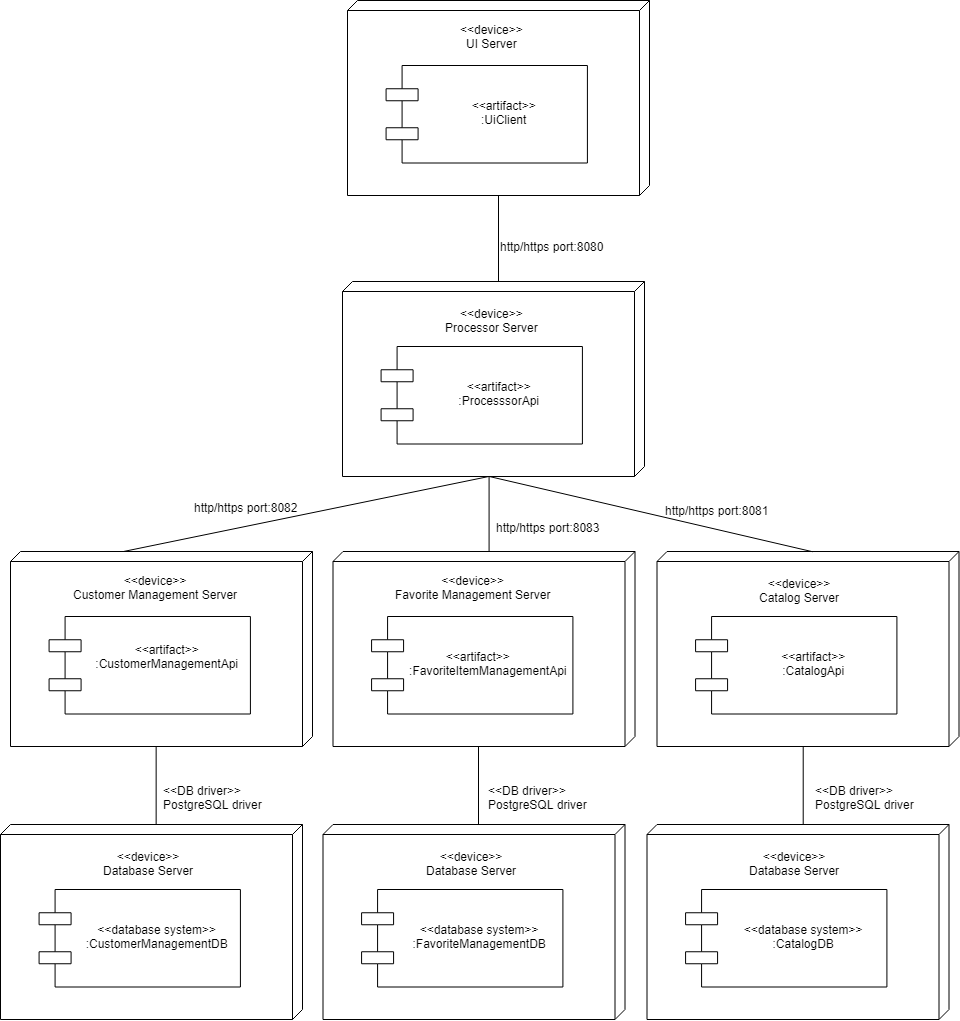

The diagram above was exported from draw.io. Its source (the exported page's mxGraphModel, read from the mxfile embedded in the PNG):
<mxGraphModel dx="2015" dy="658" grid="1" gridSize="10" guides="1" tooltips="1" connect="1" arrows="1" fold="1" page="1" pageScale="1" pageWidth="827" pageHeight="1169" math="0" shadow="0">
  <root>
    <mxCell id="0" />
    <mxCell id="1" parent="0" />
    <mxCell id="3ObKax7EX57-4tWIRZF--30" value="" style="group" vertex="1" connectable="0" parent="1">
      <mxGeometry x="274" y="319" width="302" height="195" as="geometry" />
    </mxCell>
    <mxCell id="3ObKax7EX57-4tWIRZF--35" value="" style="group" vertex="1" connectable="0" parent="3ObKax7EX57-4tWIRZF--30">
      <mxGeometry width="302" height="195" as="geometry" />
    </mxCell>
    <mxCell id="3ObKax7EX57-4tWIRZF--31" value="&lt;div style=&quot;text-align: center&quot;&gt;&lt;br&gt;&lt;/div&gt;" style="verticalAlign=top;align=left;spacingTop=8;spacingLeft=2;spacingRight=12;shape=cube;size=10;direction=south;fontStyle=4;html=1;" vertex="1" parent="3ObKax7EX57-4tWIRZF--35">
      <mxGeometry width="302" height="195" as="geometry" />
    </mxCell>
    <mxCell id="3ObKax7EX57-4tWIRZF--32" value="&lt;&lt;artifact&gt;&gt;&#10;:UiClient" style="shape=component;align=center;spacingLeft=36;" vertex="1" parent="3ObKax7EX57-4tWIRZF--35">
      <mxGeometry x="38.58888888888889" y="64.99999999999999" width="201.33333333333334" height="97.5" as="geometry" />
    </mxCell>
    <mxCell id="3ObKax7EX57-4tWIRZF--33" value="&lt;div style=&quot;text-align: center&quot;&gt;&amp;lt;&amp;lt;device&amp;gt;&amp;gt;&lt;/div&gt;&lt;div style=&quot;text-align: center&quot;&gt;UI Server&lt;/div&gt;" style="text;html=1;resizable=0;points=[];autosize=1;align=left;verticalAlign=top;spacingTop=-4;" vertex="1" parent="3ObKax7EX57-4tWIRZF--35">
      <mxGeometry x="111" y="19.5" width="80" height="30" as="geometry" />
    </mxCell>
    <mxCell id="3ObKax7EX57-4tWIRZF--46" value="" style="group" vertex="1" connectable="0" parent="1">
      <mxGeometry x="-63" y="870" width="302" height="195" as="geometry" />
    </mxCell>
    <mxCell id="3ObKax7EX57-4tWIRZF--42" value="" style="group" vertex="1" connectable="0" parent="3ObKax7EX57-4tWIRZF--46">
      <mxGeometry width="302" height="195" as="geometry" />
    </mxCell>
    <mxCell id="3ObKax7EX57-4tWIRZF--43" value="&lt;div style=&quot;text-align: center&quot;&gt;&lt;br&gt;&lt;/div&gt;" style="verticalAlign=top;align=left;spacingTop=8;spacingLeft=2;spacingRight=12;shape=cube;size=10;direction=south;fontStyle=4;html=1;" vertex="1" parent="3ObKax7EX57-4tWIRZF--42">
      <mxGeometry width="302" height="195" as="geometry" />
    </mxCell>
    <mxCell id="3ObKax7EX57-4tWIRZF--44" value="           &#10;&lt;&lt;artifact&gt;&gt;&#10;:CustomerManagementApi&#10;&#10;" style="shape=component;align=center;spacingLeft=36;" vertex="1" parent="3ObKax7EX57-4tWIRZF--42">
      <mxGeometry x="38.58888888888889" y="64.99999999999999" width="201.33333333333334" height="97.5" as="geometry" />
    </mxCell>
    <mxCell id="3ObKax7EX57-4tWIRZF--45" value="&lt;div style=&quot;text-align: center&quot;&gt;&amp;lt;&amp;lt;device&amp;gt;&amp;gt;&lt;/div&gt;&lt;div style=&quot;text-align: center&quot;&gt;&lt;span&gt;Customer Management Server&lt;/span&gt;&lt;br&gt;&lt;/div&gt;" style="text;html=1;resizable=0;points=[];autosize=1;align=left;verticalAlign=top;spacingTop=-4;" vertex="1" parent="3ObKax7EX57-4tWIRZF--42">
      <mxGeometry x="61" y="20" width="180" height="30" as="geometry" />
    </mxCell>
    <mxCell id="3ObKax7EX57-4tWIRZF--47" value="" style="group" vertex="1" connectable="0" parent="1">
      <mxGeometry x="259.5" y="870" width="302" height="195" as="geometry" />
    </mxCell>
    <mxCell id="3ObKax7EX57-4tWIRZF--37" value="" style="group" vertex="1" connectable="0" parent="3ObKax7EX57-4tWIRZF--47">
      <mxGeometry width="302" height="195" as="geometry" />
    </mxCell>
    <mxCell id="3ObKax7EX57-4tWIRZF--38" value="&lt;div style=&quot;text-align: center&quot;&gt;&lt;br&gt;&lt;/div&gt;" style="verticalAlign=top;align=left;spacingTop=8;spacingLeft=2;spacingRight=12;shape=cube;size=10;direction=south;fontStyle=4;html=1;" vertex="1" parent="3ObKax7EX57-4tWIRZF--37">
      <mxGeometry width="302" height="195" as="geometry" />
    </mxCell>
    <mxCell id="3ObKax7EX57-4tWIRZF--39" value="           &lt;&lt;artifact&gt;&gt;&#10;:FavoriteItemManagementApi" style="shape=component;align=left;spacingLeft=36;" vertex="1" parent="3ObKax7EX57-4tWIRZF--37">
      <mxGeometry x="38.58888888888889" y="64.99999999999999" width="201.33333333333334" height="97.5" as="geometry" />
    </mxCell>
    <mxCell id="3ObKax7EX57-4tWIRZF--40" value="&lt;div style=&quot;text-align: center&quot;&gt;&amp;lt;&amp;lt;device&amp;gt;&amp;gt;&lt;/div&gt;&lt;div style=&quot;text-align: center&quot;&gt;&lt;span&gt;Favorite Management Server&lt;/span&gt;&lt;br&gt;&lt;/div&gt;" style="text;html=1;resizable=0;points=[];autosize=1;align=left;verticalAlign=top;spacingTop=-4;" vertex="1" parent="3ObKax7EX57-4tWIRZF--37">
      <mxGeometry x="60.5" y="20" width="170" height="30" as="geometry" />
    </mxCell>
    <mxCell id="3ObKax7EX57-4tWIRZF--54" value="" style="group" vertex="1" connectable="0" parent="1">
      <mxGeometry x="583.5" y="870" width="302" height="195" as="geometry" />
    </mxCell>
    <mxCell id="3ObKax7EX57-4tWIRZF--53" value="" style="group" vertex="1" connectable="0" parent="3ObKax7EX57-4tWIRZF--54">
      <mxGeometry width="302" height="195" as="geometry" />
    </mxCell>
    <mxCell id="3ObKax7EX57-4tWIRZF--49" value="" style="group" vertex="1" connectable="0" parent="3ObKax7EX57-4tWIRZF--53">
      <mxGeometry width="302" height="195" as="geometry" />
    </mxCell>
    <mxCell id="3ObKax7EX57-4tWIRZF--50" value="&lt;div style=&quot;text-align: center&quot;&gt;&lt;br&gt;&lt;/div&gt;" style="verticalAlign=top;align=left;spacingTop=8;spacingLeft=2;spacingRight=12;shape=cube;size=10;direction=south;fontStyle=4;html=1;" vertex="1" parent="3ObKax7EX57-4tWIRZF--49">
      <mxGeometry width="302" height="195" as="geometry" />
    </mxCell>
    <mxCell id="3ObKax7EX57-4tWIRZF--51" value="&lt;&lt;artifact&gt;&gt;&#10;:CatalogApi" style="shape=component;align=center;spacingLeft=36;" vertex="1" parent="3ObKax7EX57-4tWIRZF--49">
      <mxGeometry x="38.58888888888889" y="64.99999999999999" width="201.33333333333334" height="97.5" as="geometry" />
    </mxCell>
    <mxCell id="3ObKax7EX57-4tWIRZF--52" value="&lt;div style=&quot;text-align: center&quot;&gt;&amp;lt;&amp;lt;device&amp;gt;&amp;gt;&lt;/div&gt;&lt;div style=&quot;text-align: center&quot;&gt;&lt;span&gt;Catalog Server&lt;/span&gt;&lt;br&gt;&lt;/div&gt;" style="text;html=1;resizable=0;points=[];autosize=1;align=left;verticalAlign=top;spacingTop=-4;" vertex="1" parent="3ObKax7EX57-4tWIRZF--49">
      <mxGeometry x="101" y="23" width="100" height="30" as="geometry" />
    </mxCell>
    <mxCell id="3ObKax7EX57-4tWIRZF--60" value="" style="group" vertex="1" connectable="0" parent="1">
      <mxGeometry x="269" y="600" width="302" height="195" as="geometry" />
    </mxCell>
    <mxCell id="3ObKax7EX57-4tWIRZF--61" value="" style="group" vertex="1" connectable="0" parent="3ObKax7EX57-4tWIRZF--60">
      <mxGeometry width="302" height="195" as="geometry" />
    </mxCell>
    <mxCell id="3ObKax7EX57-4tWIRZF--62" value="" style="group" vertex="1" connectable="0" parent="3ObKax7EX57-4tWIRZF--61">
      <mxGeometry width="302" height="195" as="geometry" />
    </mxCell>
    <mxCell id="3ObKax7EX57-4tWIRZF--63" value="&lt;div style=&quot;text-align: center&quot;&gt;&lt;br&gt;&lt;/div&gt;" style="verticalAlign=top;align=left;spacingTop=8;spacingLeft=2;spacingRight=12;shape=cube;size=10;direction=south;fontStyle=4;html=1;" vertex="1" parent="3ObKax7EX57-4tWIRZF--62">
      <mxGeometry width="302" height="195" as="geometry" />
    </mxCell>
    <mxCell id="3ObKax7EX57-4tWIRZF--64" value="&lt;&lt;artifact&gt;&gt;&#10;:ProcesssorApi" style="shape=component;align=center;spacingLeft=36;" vertex="1" parent="3ObKax7EX57-4tWIRZF--62">
      <mxGeometry x="38.58888888888889" y="64.99999999999999" width="201.33333333333334" height="97.5" as="geometry" />
    </mxCell>
    <mxCell id="3ObKax7EX57-4tWIRZF--65" value="&lt;div style=&quot;text-align: center&quot;&gt;&amp;lt;&amp;lt;device&amp;gt;&amp;gt;&lt;/div&gt;&lt;div style=&quot;text-align: center&quot;&gt;&lt;span&gt;Processor Server&lt;/span&gt;&lt;br&gt;&lt;/div&gt;" style="text;html=1;resizable=0;points=[];autosize=1;align=left;verticalAlign=top;spacingTop=-4;" vertex="1" parent="3ObKax7EX57-4tWIRZF--62">
      <mxGeometry x="101" y="23" width="110" height="30" as="geometry" />
    </mxCell>
    <mxCell id="3ObKax7EX57-4tWIRZF--77" value="" style="endArrow=none;html=1;strokeColor=#000000;exitX=0;exitY=0;exitDx=0;exitDy=146;exitPerimeter=0;" edge="1" parent="1" source="3ObKax7EX57-4tWIRZF--63" target="3ObKax7EX57-4tWIRZF--31">
      <mxGeometry width="50" height="50" relative="1" as="geometry">
        <mxPoint x="60" y="460" as="sourcePoint" />
        <mxPoint x="110" y="410" as="targetPoint" />
      </mxGeometry>
    </mxCell>
    <mxCell id="3ObKax7EX57-4tWIRZF--78" value="" style="endArrow=none;html=1;strokeColor=#000000;entryX=0;entryY=0;entryDx=195;entryDy=156;entryPerimeter=0;" edge="1" parent="1" target="3ObKax7EX57-4tWIRZF--63">
      <mxGeometry width="50" height="50" relative="1" as="geometry">
        <mxPoint x="50" y="870" as="sourcePoint" />
        <mxPoint x="100" y="820" as="targetPoint" />
      </mxGeometry>
    </mxCell>
    <mxCell id="3ObKax7EX57-4tWIRZF--79" value="" style="endArrow=none;html=1;strokeColor=#000000;exitX=0;exitY=0;exitDx=0;exitDy=146;exitPerimeter=0;entryX=0;entryY=0;entryDx=195;entryDy=156;entryPerimeter=0;" edge="1" parent="1" source="3ObKax7EX57-4tWIRZF--38" target="3ObKax7EX57-4tWIRZF--63">
      <mxGeometry width="50" height="50" relative="1" as="geometry">
        <mxPoint x="400" y="880" as="sourcePoint" />
        <mxPoint x="410" y="800" as="targetPoint" />
      </mxGeometry>
    </mxCell>
    <mxCell id="3ObKax7EX57-4tWIRZF--80" value="" style="endArrow=none;html=1;strokeColor=#000000;entryX=0;entryY=0;entryDx=195;entryDy=156;entryPerimeter=0;exitX=0;exitY=0;exitDx=0;exitDy=146;exitPerimeter=0;" edge="1" parent="1" source="3ObKax7EX57-4tWIRZF--50" target="3ObKax7EX57-4tWIRZF--63">
      <mxGeometry width="50" height="50" relative="1" as="geometry">
        <mxPoint x="640" y="820" as="sourcePoint" />
        <mxPoint x="690" y="770" as="targetPoint" />
      </mxGeometry>
    </mxCell>
    <mxCell id="3ObKax7EX57-4tWIRZF--81" value="http/https port:8080" style="text;html=1;resizable=0;points=[];autosize=1;align=left;verticalAlign=top;spacingTop=-4;" vertex="1" parent="1">
      <mxGeometry x="425" y="556" width="120" height="20" as="geometry" />
    </mxCell>
    <mxCell id="3ObKax7EX57-4tWIRZF--82" value="http/https port:8083" style="text;html=1;resizable=0;points=[];autosize=1;align=left;verticalAlign=top;spacingTop=-4;" vertex="1" parent="1">
      <mxGeometry x="421" y="837" width="120" height="20" as="geometry" />
    </mxCell>
    <mxCell id="3ObKax7EX57-4tWIRZF--83" value="http/https port:8081" style="text;html=1;resizable=0;points=[];autosize=1;align=left;verticalAlign=top;spacingTop=-4;" vertex="1" parent="1">
      <mxGeometry x="590" y="820" width="120" height="20" as="geometry" />
    </mxCell>
    <mxCell id="3ObKax7EX57-4tWIRZF--84" value="http/https port:8082" style="text;html=1;resizable=0;points=[];autosize=1;align=left;verticalAlign=top;spacingTop=-4;" vertex="1" parent="1">
      <mxGeometry x="119" y="817" width="120" height="20" as="geometry" />
    </mxCell>
    <mxCell id="3ObKax7EX57-4tWIRZF--95" value="" style="group" vertex="1" connectable="0" parent="1">
      <mxGeometry x="573.5" y="1143" width="302" height="195" as="geometry" />
    </mxCell>
    <mxCell id="3ObKax7EX57-4tWIRZF--96" value="" style="group" vertex="1" connectable="0" parent="3ObKax7EX57-4tWIRZF--95">
      <mxGeometry width="302" height="195" as="geometry" />
    </mxCell>
    <mxCell id="3ObKax7EX57-4tWIRZF--97" value="" style="group" vertex="1" connectable="0" parent="3ObKax7EX57-4tWIRZF--96">
      <mxGeometry width="302" height="195" as="geometry" />
    </mxCell>
    <mxCell id="3ObKax7EX57-4tWIRZF--98" value="&lt;div style=&quot;text-align: center&quot;&gt;&lt;br&gt;&lt;/div&gt;" style="verticalAlign=top;align=left;spacingTop=8;spacingLeft=2;spacingRight=12;shape=cube;size=10;direction=south;fontStyle=4;html=1;" vertex="1" parent="3ObKax7EX57-4tWIRZF--97">
      <mxGeometry width="302" height="195" as="geometry" />
    </mxCell>
    <mxCell id="3ObKax7EX57-4tWIRZF--99" value="&lt;&lt;database system&gt;&gt;&#10;:CatalogDB" style="shape=component;align=center;spacingLeft=36;" vertex="1" parent="3ObKax7EX57-4tWIRZF--97">
      <mxGeometry x="38.58888888888889" y="64.99999999999999" width="201.33333333333334" height="97.5" as="geometry" />
    </mxCell>
    <mxCell id="3ObKax7EX57-4tWIRZF--100" value="&lt;div style=&quot;text-align: center&quot;&gt;&amp;lt;&amp;lt;device&amp;gt;&amp;gt;&lt;/div&gt;&lt;div style=&quot;text-align: center&quot;&gt;&lt;span&gt;Database Server&lt;/span&gt;&lt;br&gt;&lt;/div&gt;" style="text;html=1;resizable=0;points=[];autosize=1;align=left;verticalAlign=top;spacingTop=-4;" vertex="1" parent="3ObKax7EX57-4tWIRZF--97">
      <mxGeometry x="101" y="23" width="110" height="30" as="geometry" />
    </mxCell>
    <mxCell id="3ObKax7EX57-4tWIRZF--102" value="" style="group" vertex="1" connectable="0" parent="1">
      <mxGeometry x="249.5" y="1143" width="302" height="195" as="geometry" />
    </mxCell>
    <mxCell id="3ObKax7EX57-4tWIRZF--103" value="" style="group" vertex="1" connectable="0" parent="3ObKax7EX57-4tWIRZF--102">
      <mxGeometry width="302" height="195" as="geometry" />
    </mxCell>
    <mxCell id="3ObKax7EX57-4tWIRZF--104" value="" style="group" vertex="1" connectable="0" parent="3ObKax7EX57-4tWIRZF--103">
      <mxGeometry width="302" height="195" as="geometry" />
    </mxCell>
    <mxCell id="3ObKax7EX57-4tWIRZF--105" value="&lt;div style=&quot;text-align: center&quot;&gt;&lt;br&gt;&lt;/div&gt;" style="verticalAlign=top;align=left;spacingTop=8;spacingLeft=2;spacingRight=12;shape=cube;size=10;direction=south;fontStyle=4;html=1;" vertex="1" parent="3ObKax7EX57-4tWIRZF--104">
      <mxGeometry width="302" height="195" as="geometry" />
    </mxCell>
    <mxCell id="3ObKax7EX57-4tWIRZF--106" value="&lt;&lt;database system&gt;&gt;&#10;:FavoriteManagementDB" style="shape=component;align=center;spacingLeft=36;" vertex="1" parent="3ObKax7EX57-4tWIRZF--104">
      <mxGeometry x="38.58888888888889" y="64.99999999999999" width="201.33333333333334" height="97.5" as="geometry" />
    </mxCell>
    <mxCell id="3ObKax7EX57-4tWIRZF--107" value="&lt;div style=&quot;text-align: center&quot;&gt;&amp;lt;&amp;lt;device&amp;gt;&amp;gt;&lt;/div&gt;&lt;div style=&quot;text-align: center&quot;&gt;&lt;span&gt;Database Server&lt;/span&gt;&lt;br&gt;&lt;/div&gt;" style="text;html=1;resizable=0;points=[];autosize=1;align=left;verticalAlign=top;spacingTop=-4;" vertex="1" parent="3ObKax7EX57-4tWIRZF--104">
      <mxGeometry x="101" y="23" width="110" height="30" as="geometry" />
    </mxCell>
    <mxCell id="3ObKax7EX57-4tWIRZF--108" value="" style="group" vertex="1" connectable="0" parent="1">
      <mxGeometry x="-73" y="1143" width="302" height="195" as="geometry" />
    </mxCell>
    <mxCell id="3ObKax7EX57-4tWIRZF--109" value="" style="group" vertex="1" connectable="0" parent="3ObKax7EX57-4tWIRZF--108">
      <mxGeometry width="302" height="195" as="geometry" />
    </mxCell>
    <mxCell id="3ObKax7EX57-4tWIRZF--110" value="" style="group" vertex="1" connectable="0" parent="3ObKax7EX57-4tWIRZF--109">
      <mxGeometry width="302" height="195" as="geometry" />
    </mxCell>
    <mxCell id="3ObKax7EX57-4tWIRZF--111" value="&lt;div style=&quot;text-align: center&quot;&gt;&lt;br&gt;&lt;/div&gt;" style="verticalAlign=top;align=left;spacingTop=8;spacingLeft=2;spacingRight=12;shape=cube;size=10;direction=south;fontStyle=4;html=1;" vertex="1" parent="3ObKax7EX57-4tWIRZF--110">
      <mxGeometry width="302" height="195" as="geometry" />
    </mxCell>
    <mxCell id="3ObKax7EX57-4tWIRZF--112" value="&lt;&lt;database system&gt;&gt;&#10;:CustomerManagementDB" style="shape=component;align=center;spacingLeft=36;" vertex="1" parent="3ObKax7EX57-4tWIRZF--110">
      <mxGeometry x="38.58888888888889" y="64.99999999999999" width="201.33333333333334" height="97.5" as="geometry" />
    </mxCell>
    <mxCell id="3ObKax7EX57-4tWIRZF--113" value="&lt;div style=&quot;text-align: center&quot;&gt;&amp;lt;&amp;lt;device&amp;gt;&amp;gt;&lt;/div&gt;&lt;div style=&quot;text-align: center&quot;&gt;&lt;span&gt;Database Server&lt;/span&gt;&lt;br&gt;&lt;/div&gt;" style="text;html=1;resizable=0;points=[];autosize=1;align=left;verticalAlign=top;spacingTop=-4;" vertex="1" parent="3ObKax7EX57-4tWIRZF--110">
      <mxGeometry x="101" y="23" width="110" height="30" as="geometry" />
    </mxCell>
    <mxCell id="3ObKax7EX57-4tWIRZF--114" value="" style="endArrow=none;html=1;strokeColor=#000000;exitX=0;exitY=0;exitDx=0;exitDy=146;exitPerimeter=0;entryX=0;entryY=0;entryDx=195;entryDy=156;entryPerimeter=0;" edge="1" parent="1" source="3ObKax7EX57-4tWIRZF--111" target="3ObKax7EX57-4tWIRZF--43">
      <mxGeometry width="50" height="50" relative="1" as="geometry">
        <mxPoint x="-190" y="1180" as="sourcePoint" />
        <mxPoint x="-140" y="1130" as="targetPoint" />
      </mxGeometry>
    </mxCell>
    <mxCell id="3ObKax7EX57-4tWIRZF--115" value="" style="endArrow=none;html=1;strokeColor=#000000;entryX=0;entryY=0;entryDx=0;entryDy=146;entryPerimeter=0;exitX=0;exitY=0;exitDx=195;exitDy=156;exitPerimeter=0;" edge="1" parent="1" source="3ObKax7EX57-4tWIRZF--38" target="3ObKax7EX57-4tWIRZF--105">
      <mxGeometry width="50" height="50" relative="1" as="geometry">
        <mxPoint x="240" y="1430" as="sourcePoint" />
        <mxPoint x="290" y="1380" as="targetPoint" />
      </mxGeometry>
    </mxCell>
    <mxCell id="3ObKax7EX57-4tWIRZF--116" value="" style="endArrow=none;html=1;strokeColor=#000000;entryX=0;entryY=0;entryDx=0;entryDy=146;entryPerimeter=0;exitX=0;exitY=0;exitDx=195;exitDy=156;exitPerimeter=0;" edge="1" parent="1" source="3ObKax7EX57-4tWIRZF--50" target="3ObKax7EX57-4tWIRZF--98">
      <mxGeometry width="50" height="50" relative="1" as="geometry">
        <mxPoint x="730" y="1440" as="sourcePoint" />
        <mxPoint x="780" y="1390" as="targetPoint" />
      </mxGeometry>
    </mxCell>
    <mxCell id="3ObKax7EX57-4tWIRZF--117" value="&amp;lt;&amp;lt;DB driver&amp;gt;&amp;gt;&lt;br&gt;PostgreSQL driver&lt;br&gt;" style="text;html=1;resizable=0;points=[];autosize=1;align=left;verticalAlign=top;spacingTop=-4;" vertex="1" parent="1">
      <mxGeometry x="88" y="1100" width="110" height="30" as="geometry" />
    </mxCell>
    <mxCell id="3ObKax7EX57-4tWIRZF--118" value="&amp;lt;&amp;lt;DB driver&amp;gt;&amp;gt;&lt;br&gt;PostgreSQL driver" style="text;html=1;resizable=0;points=[];autosize=1;align=left;verticalAlign=top;spacingTop=-4;" vertex="1" parent="1">
      <mxGeometry x="413" y="1100" width="110" height="30" as="geometry" />
    </mxCell>
    <mxCell id="3ObKax7EX57-4tWIRZF--119" value="&amp;lt;&amp;lt;DB driver&amp;gt;&amp;gt;&lt;br&gt;PostgreSQL driver" style="text;html=1;resizable=0;points=[];autosize=1;align=left;verticalAlign=top;spacingTop=-4;" vertex="1" parent="1">
      <mxGeometry x="740" y="1100" width="110" height="30" as="geometry" />
    </mxCell>
  </root>
</mxGraphModel>